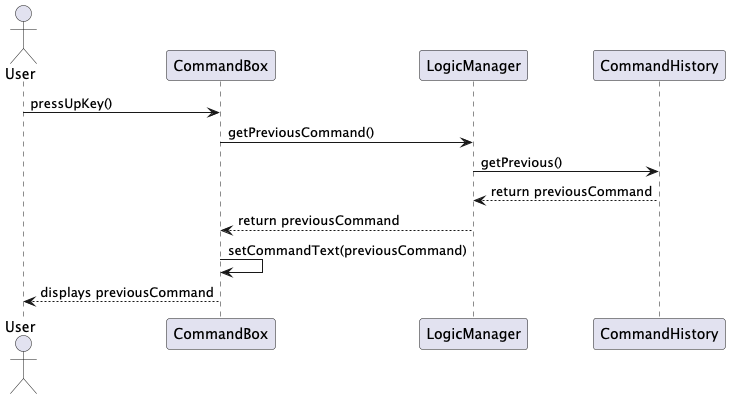

The diagram above was rendered by PlantUML. Its source (embedded in the PNG):
@startuml
'https://plantuml.com/sequence-diagram

actor User as U
U -> CommandBox : pressUpKey()
CommandBox -> LogicManager : getPreviousCommand()
LogicManager -> CommandHistory : getPrevious()
CommandHistory --> LogicManager : return previousCommand
LogicManager --> CommandBox : return previousCommand
CommandBox -> CommandBox : setCommandText(previousCommand)
U <-- CommandBox : displays previousCommand

@enduml